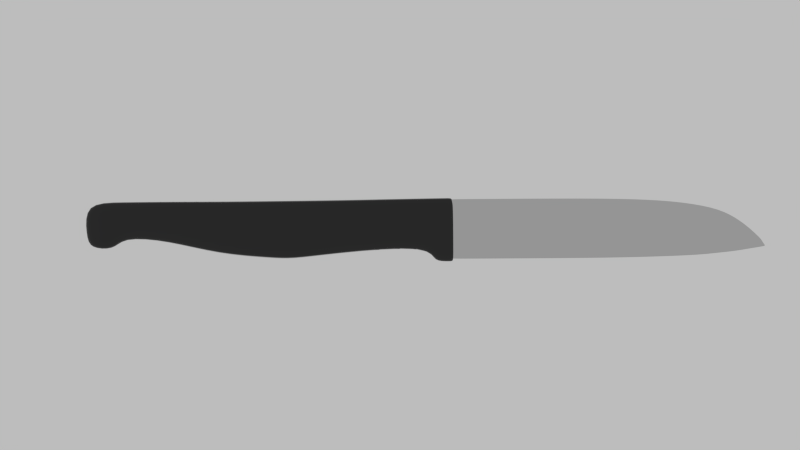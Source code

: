# Source: knife.blend  (saved by Blender 2.74.0; exported with 4.5.12 LTS)
import bpy
from mathutils import Matrix  # noqa: F401  (used for matrix-valued properties, if any)

bpy.ops.wm.read_factory_settings(use_empty=True)
scene = bpy.context.scene
scene.name = 'Scene'

# ---- collections
col_collection_1 = bpy.data.collections.new('Collection 1'); scene.collection.children.link(col_collection_1)

# ---- materials (node trees are filled in below, after node groups)
mat_handle = bpy.data.materials.new('handle')
mat_handle.alpha_threshold = 0.0
mat_handle.diffuse_color = (0.03106, 0.03106, 0.03106, 1.0)
mat_handle.roughness = 0.5
mat_handle.specular_intensity = 1.0
mat_steel = bpy.data.materials.new('steel')
mat_steel.alpha_threshold = 0.0
mat_steel.roughness = 0.5
mat_steel.specular_intensity = 1.0

# ---- material node trees
mat_handle.use_nodes = True; mat_handle.node_tree.nodes.clear()
_N = mat_handle.node_tree.nodes; _L = mat_handle.node_tree.links
n0 = _N.new('ShaderNodeOutputMaterial'); n0.name = 'Material Output.001'; n0.location = (1062, 133)
n1 = _N.new('ShaderNodeMixShader'); n1.name = 'Mix Shader.001'; n1.location = (897, 226)
n2 = _N.new('ShaderNodeBsdfAnisotropic'); n2.name = 'Glossy BSDF.001'; n2.location = (778, 44)
n2.distribution = 'GGX'
n2.inputs[0].default_value = (1.0, 1.0, 1.0, 1.0)
n2.inputs[1].default_value = 0.0
n3 = _N.new('ShaderNodeFresnel'); n3.name = 'Fresnel'; n3.location = (895, 379)
n3.inputs[0].default_value = 1.45
n4 = _N.new('ShaderNodeBsdfDiffuse'); n4.name = 'Diffuse BSDF.001'; n4.location = (638, 258)
n4.inputs[0].default_value = (0.007164, 0.007164, 0.007164, 1.0)
_L.new(n1.outputs[0], n0.inputs[0])
_L.new(n3.outputs[0], n1.inputs[0])
_L.new(n2.outputs[0], n1.inputs[2])
_L.new(n4.outputs[0], n1.inputs[1])
n0.is_active_output = True
mat_steel.use_nodes = True; mat_steel.node_tree.nodes.clear()
_N = mat_steel.node_tree.nodes; _L = mat_steel.node_tree.links
n0 = _N.new('ShaderNodeOutputMaterial'); n0.name = 'Material Output.001'; n0.location = (1062, 133)
n1 = _N.new('ShaderNodeFresnel'); n1.name = 'Fresnel'; n1.location = (895, 379)
n1.inputs[0].default_value = 1.45
n2 = _N.new('ShaderNodeBsdfAnisotropic'); n2.name = 'Glossy BSDF.001'; n2.location = (778, 44)
n2.distribution = 'GGX'
n2.inputs[0].default_value = (1.0, 1.0, 1.0, 1.0)
n2.inputs[1].default_value = 0.0
n3 = _N.new('ShaderNodeMixShader'); n3.name = 'Mix Shader.001'; n3.location = (897, 226)
n4 = _N.new('ShaderNodeMixShader'); n4.name = 'Mix Shader.002'; n4.location = (720, 209)
n5 = _N.new('ShaderNodeBsdfAnisotropic'); n5.name = 'Glossy BSDF.003'; n5.location = (536, 214)
n5.distribution = 'GGX'
n5.inputs[0].default_value = (0.1507, 0.1507, 0.1507, 1.0)
n5.inputs[1].default_value = 0.0
n6 = _N.new('ShaderNodeBsdfAnisotropic'); n6.name = 'Glossy BSDF.002'; n6.location = (532, 67)
n6.distribution = 'GGX'
n6.inputs[0].default_value = (1.0, 1.0, 1.0, 1.0)
n6.inputs[1].default_value = 0.0
_L.new(n3.outputs[0], n0.inputs[0])
_L.new(n1.outputs[0], n3.inputs[0])
_L.new(n2.outputs[0], n3.inputs[2])
_L.new(n4.outputs[0], n3.inputs[1])
_L.new(n5.outputs[0], n4.inputs[1])
_L.new(n6.outputs[0], n4.inputs[2])
n0.is_active_output = True

# ---- world
world_world = bpy.data.worlds.new('World'); scene.world = world_world
world_world.use_nodes = True; world_world.node_tree.nodes.clear()
_N = world_world.node_tree.nodes; _L = world_world.node_tree.links
n0 = _N.new('ShaderNodeOutputWorld'); n0.name = 'World Output'; n0.location = (300, 300)
n1 = _N.new('ShaderNodeBackground'); n1.name = 'Background'; n1.location = (10, 300)
n1.inputs[0].default_value = (0.5071, 0.5071, 0.5071, 1.0)
_L.new(n1.outputs[0], n0.inputs[0])
n0.is_active_output = True
world_world.color = (0.05088, 0.05088, 0.05088)
world_world.use_sun_shadow = False
world_world.sun_shadow_jitter_overblur = 0.0
world_world.cycles.sampling_method = 'MANUAL'
world_world.cycles.sample_map_resolution = 256

# ---- cameras
cam_camera = bpy.data.cameras.new('Camera')
cam_camera.clip_end = 100.0
cam_camera.lens = 35.0
cam_camera.sensor_width = 32.0
cam_camera.sensor_height = 18.0
cam_camera.ortho_scale = 7.314
cam_camera.dof.focus_distance = 0.0

# ---- lights
light_lamp = bpy.data.lights.new('Lamp', 'POINT')
light_lamp.transmission_factor = 0.0
light_lamp.cutoff_distance = 30.0
light_lamp.energy = 100.0
light_lamp.shadow_buffer_clip_start = 1.001
light_lamp.shadow_soft_size = 0.1
light_lamp.shadow_maximum_resolution = 0.006
light_lamp.use_absolute_resolution = True
light_lamp.cycles.use_multiple_importance_sampling = False

# ---- meshes
me_cube_001 = bpy.data.meshes.new('Cube.001')
me_cube_001.from_pydata([(-1.0, 0.3445, -1.0), (-1.0, 0.3445, 1.0), (-1.0, 1.0, -1.0), (-1.0, 1.0, 1.0), (1.0, 0.3445, -1.0), (1.0, 0.3445, 1.0), (1.0, 1.0, -1.0), (1.0, 1.0, 1.0), (-1.0, 0.3445, -0.5294), (-1.0, 1.0, -0.5294), (1.0, 1.0, -0.5294), (1.0, 0.3445, -0.5294), (-1.0, -6.013, -0.7178), (-1.0, -5.983, 1.0), (1.0, -5.983, 1.0), (1.0, -6.013, -0.7178), (-1.0, -4.488, -0.8633), (-1.0, -3.922, -0.9133), (-1.0, -2.751, -0.7656), (1.0, -2.751, -0.7656), (1.0, -3.922, -0.9133), (1.0, -4.488, -0.8633), (1.0, -1.47, 1.0), (1.0, -2.354, 1.0), (1.0, -4.168, 1.0), (-1.0, -1.47, 1.0), (-1.0, -2.354, 1.0), (-1.0, -4.168, 1.0), (-1.0, -9.937, -0.01534), (-1.0, -9.937, 1.0), (1.0, -9.937, 1.0), (1.0, -9.937, -0.01534), (-1.0, -7.307, 1.0), (-1.0, -7.497, -0.2779), (1.0, -7.497, -0.2779), (1.0, -7.307, 1.0), (-1.0, -8.822, -0.128), (1.0, -8.822, -0.128), (1.0, -8.808, 1.0), (-1.0, -8.808, 1.0), (-1.0, -9.818, -0.4244), (1.0, -9.818, -0.4244), (-1.0, -9.049, -0.4712), (1.0, -9.049, -0.4712), (-1.0, 0.9497, 1.0), (-1.0, 0.9497, -1.0), (1.0, 0.9497, 1.0), (1.0, 0.9497, -1.0), (1.0, 0.9497, -0.5294), (-1.0, 0.9497, -0.5294)], [], [(49, 9, 2, 45), (9, 10, 6, 2), (48, 11, 4, 47), (11, 8, 0, 4), (45, 2, 6, 47), (46, 7, 3, 44), (16, 21, 15, 12), (46, 5, 11, 48), (3, 7, 10, 9), (44, 3, 9, 49), (39, 36, 28, 29), (21, 24, 14, 15), (24, 27, 13, 14), (27, 16, 12, 13), (1, 8, 18, 25), (25, 18, 17, 26), (26, 17, 16, 27), (5, 1, 25, 22), (22, 25, 26, 23), (23, 26, 27, 24), (11, 5, 22, 19), (19, 22, 23, 20), (20, 23, 24, 21), (8, 11, 19, 18), (18, 19, 20, 17), (17, 20, 21, 16), (30, 29, 28, 31), (37, 31, 41, 43), (37, 38, 30, 31), (38, 39, 29, 30), (14, 13, 32, 35), (15, 14, 35, 34), (12, 15, 34, 33), (13, 12, 33, 32), (35, 32, 39, 38), (34, 35, 38, 37), (33, 34, 37, 36), (32, 33, 36, 39), (42, 43, 41, 40), (28, 36, 42, 40), (31, 28, 40, 41), (36, 37, 43, 42), (1, 44, 49, 8), (7, 46, 48, 10), (5, 46, 44, 1), (0, 45, 47, 4), (10, 48, 47, 6), (8, 49, 45, 0)])
me_cube_001.polygons.foreach_set('use_smooth', [True] * 48)
_uv = me_cube_001.uv_layers.new(name='UVMap')
_uv.uv.foreach_set('vector', [0.3529, 0.004603, 0.3529, 2.18e-08, 0.4, 0.0, 0.4, 0.004603, 0.8, 0.1398, 1.0, 0.1398, 1.0, 0.1829, 0.8, 0.1829, 0.4471, 0.004603, 0.4471, 0.05994, 0.4, 0.05994, 0.4, 0.004603, 0.9123, 0.5486, 0.9123, 0.7315, 0.8655, 0.7315, 0.8655, 0.5486, 0.805, 0.7315, 0.8, 0.7315, 0.8, 0.5486, 0.805, 0.5486, 0.0, 0.004603, 0.0, 1.09e-08, 0.2, 0.0, 0.2, 0.004603, 0.8, 0.3991, 0.6, 0.3991, 0.6, 0.2591, 0.8, 0.2591, 0.6, 0.004603, 0.6, 0.05994, 0.4471, 0.05994, 0.4471, 0.004603, 0.8, 2.18e-08, 1.0, 0.0, 1.0, 0.1398, 0.8, 0.1398, 0.2, 0.004603, 0.2, 3.815e-08, 0.3529, 2.18e-08, 0.3529, 0.004603, 0.2, 0.8968, 0.3128, 0.898, 0.3015, 1.0, 0.2, 1.0, 0.4137, 0.5017, 0.6, 0.4726, 0.6, 0.6384, 0.4282, 0.6413, 3.576e-08, 0.4726, 0.2, 0.4726, 0.2, 0.6384, 4.768e-08, 0.6384, 0.2, 0.4726, 0.3863, 0.5017, 0.3718, 0.6413, 0.2, 0.6384, 0.2, 0.05994, 0.3529, 0.05994, 0.3766, 0.343, 0.2, 0.2258, 0.2, 0.2258, 0.3766, 0.343, 0.3913, 0.4501, 0.2, 0.3067, 0.2, 0.3067, 0.3913, 0.4501, 0.3863, 0.5017, 0.2, 0.4726, 0.0, 0.05994, 0.2, 0.05994, 0.2, 0.2258, 1.192e-08, 0.2258, 1.192e-08, 0.2258, 0.2, 0.2258, 0.2, 0.3067, 2.384e-08, 0.3067, 2.384e-08, 0.3067, 0.2, 0.3067, 0.2, 0.4726, 3.576e-08, 0.4726, 0.4471, 0.05994, 0.6, 0.05994, 0.6, 0.2258, 0.4234, 0.343, 0.4234, 0.343, 0.6, 0.2258, 0.6, 0.3067, 0.4087, 0.4501, 0.4087, 0.4501, 0.6, 0.3067, 0.6, 0.4726, 0.4137, 0.5017, 0.8, 0.8389, 0.6, 0.8389, 0.6, 0.5572, 0.8, 0.5572, 0.8, 0.5572, 0.6, 0.5572, 0.6, 0.451, 0.8, 0.451, 0.8, 0.451, 0.6, 0.451, 0.6, 0.3991, 0.8, 0.3991, 0.9429, 0.1829, 0.9429, 0.3657, 0.8418, 0.3657, 0.8418, 0.1829, 0.4872, 0.898, 0.4985, 1.0, 0.4576, 0.9892, 0.4529, 0.9188, 0.4872, 0.898, 0.6, 0.8968, 0.6, 1.0, 0.4985, 1.0, 7.153e-08, 0.8968, 0.2, 0.8968, 0.2, 1.0, 8.345e-08, 1.0, 4.768e-08, 0.6384, 0.2, 0.6384, 0.2, 0.7596, 5.96e-08, 0.7596, 0.4282, 0.6413, 0.6, 0.6384, 0.6, 0.7596, 0.4722, 0.7769, 0.8, 0.2591, 0.6, 0.2591, 0.6, 0.1216, 0.8, 0.1216, 0.2, 0.6384, 0.3718, 0.6413, 0.3278, 0.7769, 0.2, 0.7596, 5.96e-08, 0.7596, 0.2, 0.7596, 0.2, 0.8968, 7.153e-08, 0.8968, 0.4722, 0.7769, 0.6, 0.7596, 0.6, 0.8968, 0.4872, 0.898, 0.8, 0.1216, 0.6, 0.1216, 0.6, 0.0, 0.8, 0.0, 0.2, 0.7596, 0.3278, 0.7769, 0.3128, 0.898, 0.2, 0.8968, 0.8, 0.5486, 0.8, 0.3657, 0.877, 0.3657, 0.877, 0.5486, 0.3015, 1.0, 0.3128, 0.898, 0.3471, 0.9188, 0.3424, 0.9892, 0.8418, 0.1829, 0.8418, 0.3657, 0.8, 0.3657, 0.8, 0.1829, 0.9123, 0.7315, 0.9123, 0.5486, 0.9466, 0.5486, 0.9466, 0.7315, 0.2, 0.05994, 0.2, 0.004603, 0.3529, 0.004603, 0.3529, 0.05994, 0.6, 2.18e-08, 0.6, 0.004603, 0.4471, 0.004603, 0.4471, 1.09e-08, 0.0, 0.05994, 0.0, 0.004603, 0.2, 0.004603, 0.2, 0.05994, 0.8655, 0.7315, 0.805, 0.7315, 0.805, 0.5486, 0.8655, 0.5486, 0.4471, 1.09e-08, 0.4471, 0.004603, 0.4, 0.004603, 0.4, 0.0, 0.3529, 0.05994, 0.3529, 0.004603, 0.4, 0.004603, 0.4, 0.05994])
me_cube_001.materials.append(mat_handle)
me_cube_001.use_remesh_preserve_volume = False
me_cube_001.use_remesh_preserve_attributes = False
me_cube_001.use_mirror_vertex_groups = False
me_cube_001.update()
me_cube = bpy.data.meshes.new('Cube')
me_cube.from_pydata([(0.2547, 1.0, -0.9898), (0.2547, -0.1069, -1.027), (-0.2547, -0.1069, -1.027), (-0.2547, 1.0, -0.9898), (1.0, 0.5944, 1.0), (1.0, -0.2508, 1.12), (-1.0, -0.2508, 1.12), (-1.0, 0.5944, 1.0), (0.2547, 1.892, -0.8644), (-0.2547, 1.892, -0.8644), (1.0, 1.991, 0.2828), (-1.0, 1.991, 0.2828), (-0.2547, 1.455, -0.9194), (-1.0, 1.496, 0.7415), (1.0, 1.496, 0.7415), (0.2547, 1.455, -0.9194), (0.2547, 2.258, -0.7715), (-0.2547, 2.258, -0.7715), (1.0, 2.259, -0.05239), (-0.9999, 2.259, -0.05239), (0.2547, -1.523, -1.042), (-0.2547, -1.523, -1.042), (0.9999, -1.586, 1.2), (-1.0, -1.586, 1.2), (0.2547, 2.656, -0.6853), (-0.2547, 2.656, -0.6853), (0.5763, 2.532, -0.4466), (-0.5761, 2.532, -0.4466), (0.2547, -5.046, -0.9698), (-0.2547, -5.046, -0.9698), (0.9999, -5.046, 1.24), (-1.0, -5.046, 1.24), (0.2547, -5.041, -0.9699), (0.9999, -5.041, 1.24), (-0.2547, -5.041, -0.9699), (-1.0, -5.041, 1.24), (0.9314, 0.6318, 0.8168), (0.9314, -0.2376, 0.9226), (-0.9314, -0.2376, 0.9226), (-0.9314, 0.6318, 0.8168), (0.9314, 1.982, 0.1772), (-0.9314, 1.982, 0.1772), (0.9314, 1.492, 0.5886), (-0.9314, 1.492, 0.5886), (0.9315, 2.259, -0.1186), (-0.9313, 2.259, -0.1186), (0.9313, -1.58, 0.9939), (-0.9315, -1.58, 0.9939), (0.5467, 2.543, -0.4686), (-0.5465, 2.543, -0.4686), (0.9313, -5.046, 1.037), (-0.9315, -5.046, 1.037), (-0.9315, -5.041, 1.037), (0.9313, -5.041, 1.037), (-0.3239, 1.458, -0.7653), (0.3239, -5.041, -0.7648), (0.3239, 0.9624, -0.8052), (0.3239, -0.1203, -0.8275), (-0.3239, -0.1203, -0.8275), (-0.3239, 0.9624, -0.8052), (0.3239, 1.902, -0.7579), (-0.3239, 1.902, -0.7579), (0.3239, 1.458, -0.7653), (0.3239, 2.258, -0.7048), (-0.3239, 2.258, -0.7048), (0.3239, -1.529, -0.8338), (-0.3239, -1.529, -0.8338), (0.2846, 2.644, -0.6631), (-0.2845, 2.644, -0.6631), (0.3239, -5.046, -0.7647), (-0.3239, -5.046, -0.7647), (-0.3239, -5.041, -0.7648)], [], [(0, 1, 2, 3), (4, 7, 6, 5), (36, 4, 5, 37), (37, 5, 22, 46), (38, 6, 7, 39), (43, 13, 11, 41), (60, 8, 16, 63), (62, 15, 8, 60), (15, 12, 9, 8), (13, 14, 10, 11), (7, 4, 14, 13), (0, 3, 12, 15), (56, 0, 15, 62), (39, 7, 13, 43), (63, 16, 24, 67), (8, 9, 17, 16), (11, 10, 18, 19), (41, 11, 19, 45), (53, 33, 30, 50), (2, 1, 20, 21), (58, 2, 21, 66), (5, 6, 23, 22), (67, 24, 25, 68), (16, 17, 25, 24), (19, 18, 26, 27), (45, 19, 27, 49), (50, 30, 31, 51), (34, 32, 28, 29), (33, 35, 31, 30), (71, 34, 29, 70), (66, 21, 34, 71), (22, 23, 35, 33), (21, 20, 32, 34), (46, 22, 33, 53), (65, 46, 53, 55), (23, 47, 52, 35), (35, 52, 51, 31), (69, 50, 51, 70), (64, 45, 49, 68), (26, 48, 49, 27), (6, 38, 47, 23), (55, 53, 50, 69), (61, 41, 45, 64), (18, 44, 48, 26), (59, 39, 43, 54), (4, 36, 42, 14), (14, 42, 40, 10), (10, 40, 44, 18), (54, 43, 41, 61), (58, 38, 39, 59), (57, 37, 46, 65), (56, 36, 37, 57), (0, 56, 57, 1), (1, 57, 65, 20), (2, 58, 59, 3), (12, 54, 61, 9), (3, 59, 54, 12), (9, 61, 64, 17), (32, 55, 69, 28), (17, 64, 68, 25), (28, 69, 70, 29), (20, 65, 55, 32), (47, 66, 71, 52), (52, 71, 70, 51), (48, 67, 68, 49), (38, 58, 66, 47), (44, 63, 67, 48), (36, 56, 62, 42), (42, 62, 60, 40), (40, 60, 63, 44)])
me_cube.polygons.foreach_set('use_smooth', [True] * 70)
_uv = me_cube.uv_layers.new(name='UVMap')
_uv.uv.foreach_set('vector', [1.0, 0.2135, 1.0, 0.3542, 0.9446, 0.3542, 0.9446, 0.2135, 0.727, 0.7174, 0.5095, 0.7174, 0.5095, 0.6088, 0.727, 0.6088, 0.4712, 0.2599, 0.4923, 0.265, 0.5031, 0.3728, 0.4806, 0.3708, 0.4806, 0.3708, 0.5031, 0.3728, 0.5095, 0.543, 0.486, 0.5418, 0.2258, 0.6125, 0.2484, 0.6104, 0.2376, 0.7183, 0.2165, 0.7234, 0.1951, 0.8334, 0.2133, 0.8337, 0.169, 0.898, 0.1554, 0.897, 0.2897, 0.09559, 0.276, 0.09665, 0.2855, 0.05042, 0.2953, 0.05041, 0.2885, 0.152, 0.2701, 0.1522, 0.276, 0.09665, 0.2897, 0.09559, 1.0, 0.155, 0.9446, 0.155, 0.9446, 0.09889, 1.0, 0.09889, 0.5095, 0.8348, 0.727, 0.8348, 0.727, 0.9035, 0.5095, 0.9035, 0.5095, 0.7174, 0.727, 0.7174, 0.727, 0.8348, 0.5095, 0.8348, 1.0, 0.2135, 0.9446, 0.2135, 0.9446, 0.155, 1.0, 0.155, 0.284, 0.2149, 0.2627, 0.2098, 0.2701, 0.1522, 0.2885, 0.152, 0.2165, 0.7234, 0.2376, 0.7183, 0.2133, 0.8337, 0.1951, 0.8334, 0.2953, 0.05041, 0.2855, 0.05042, 0.2944, 0.0, 0.2979, 0.001449, 1.0, 0.09889, 0.9446, 0.09889, 0.9446, 0.05149, 1.0, 0.05149, 0.5095, 0.9035, 0.727, 0.9035, 0.727, 0.9416, 0.5095, 0.9416, 0.1554, 0.897, 0.169, 0.898, 0.1365, 0.933, 0.1268, 0.9329, 0.4863, 0.9822, 0.5095, 0.9826, 0.5095, 0.9832, 0.4863, 0.9828, 0.9446, 0.3542, 1.0, 0.3542, 1.0, 0.5338, 0.9446, 0.5338, 0.02585, 0.6306, 0.003087, 0.6327, 0.0, 0.4526, 0.02364, 0.4514, 0.727, 0.6088, 0.5095, 0.6088, 0.5095, 0.4387, 0.727, 0.4387, 0.6492, 0.9983, 0.646, 1.0, 0.5905, 1.0, 0.5873, 0.9983, 1.0, 0.05149, 0.9446, 0.05149, 0.9446, 2.428e-07, 1.0, 0.0, 0.5095, 0.9416, 0.727, 0.9416, 0.6809, 0.9812, 0.5556, 0.9812, 0.1268, 0.9329, 0.1365, 0.933, 0.07811, 0.9676, 0.07456, 0.9691, 0.7345, 0.02589, 0.727, 6.069e-08, 0.9446, 0.0, 0.9371, 0.02589, 0.9446, 0.9789, 1.0, 0.9789, 1.0, 0.9795, 0.9446, 0.9795, 0.727, 0.0006058, 0.5095, 0.0006007, 0.5095, 0.0, 0.727, 5.22e-06, 0.02642, 0.004376, 0.00306, 0.004762, 0.003065, 0.004148, 0.02642, 0.003763, 0.02364, 0.4514, 0.0, 0.4526, 0.00306, 0.004762, 0.02642, 0.004376, 0.727, 0.4387, 0.5095, 0.4387, 0.5095, 0.0006007, 0.727, 0.0006058, 0.9446, 0.5338, 1.0, 0.5338, 1.0, 0.9789, 0.9446, 0.9789, 0.486, 0.5418, 0.5095, 0.543, 0.5095, 0.9826, 0.4863, 0.9822, 0.2784, 0.5318, 0.486, 0.5418, 0.4863, 0.9822, 0.2812, 0.9789, 0.2547, 0.4403, 0.2313, 0.4414, 0.2316, 0.0009858, 0.2547, 0.0006029, 0.2547, 0.0006029, 0.2316, 0.0009858, 0.2316, 0.0003819, 0.2547, 0.0, 0.8006, 0.2552, 0.7345, 0.02589, 0.9371, 0.02589, 0.871, 0.2552, 0.04056, 0.9328, 0.1268, 0.9329, 0.07456, 0.9691, 0.0432, 0.9818, 0.6809, 0.9812, 0.6777, 0.9829, 0.5588, 0.9829, 0.5556, 0.9812, 0.2484, 0.6104, 0.2258, 0.6125, 0.2313, 0.4414, 0.2547, 0.4403, 0.2812, 0.9789, 0.4863, 0.9822, 0.4863, 0.9828, 0.2812, 0.9795, 0.03495, 0.8876, 0.1554, 0.897, 0.1268, 0.9329, 0.04056, 0.9328, 0.3912, 0.05028, 0.3815, 0.05029, 0.3293, 0.01418, 0.3329, 0.01561, 0.02926, 0.7683, 0.2165, 0.7234, 0.1951, 0.8334, 0.03373, 0.8313, 0.4923, 0.265, 0.4712, 0.2599, 0.4498, 0.1498, 0.4681, 0.1496, 0.4681, 0.1496, 0.4498, 0.1498, 0.4101, 0.08627, 0.4237, 0.08522, 0.4237, 0.08522, 0.4101, 0.08627, 0.3815, 0.05029, 0.3912, 0.05028, 0.03373, 0.8313, 0.1951, 0.8334, 0.1554, 0.897, 0.03495, 0.8876, 0.02585, 0.6306, 0.2258, 0.6125, 0.2165, 0.7234, 0.02926, 0.7683, 0.2806, 0.3526, 0.4806, 0.3708, 0.486, 0.5418, 0.2784, 0.5318, 0.284, 0.2149, 0.4712, 0.2599, 0.4806, 0.3708, 0.2806, 0.3526, 0.2627, 0.2098, 0.284, 0.2149, 0.2806, 0.3526, 0.2578, 0.3505, 0.2578, 0.3505, 0.2806, 0.3526, 0.2784, 0.5318, 0.2547, 0.5307, 0.003087, 0.6327, 0.02585, 0.6306, 0.02926, 0.7683, 0.007952, 0.7734, 0.01535, 0.831, 0.03373, 0.8313, 0.03495, 0.8876, 0.02124, 0.8866, 0.007952, 0.7734, 0.02926, 0.7683, 0.03373, 0.8313, 0.01535, 0.831, 0.02124, 0.8866, 0.03495, 0.8876, 0.04056, 0.9328, 0.03074, 0.9328, 0.2578, 0.9785, 0.2812, 0.9789, 0.2812, 0.9795, 0.2578, 0.9791, 0.03074, 0.9328, 0.04056, 0.9328, 0.0432, 0.9818, 0.03963, 0.9832, 0.8081, 0.2813, 0.8006, 0.2552, 0.871, 0.2552, 0.8635, 0.2813, 0.2547, 0.5307, 0.2784, 0.5318, 0.2812, 0.9789, 0.2578, 0.9785, 0.2313, 0.4414, 0.02364, 0.4514, 0.02642, 0.004376, 0.2316, 0.0009858, 0.2316, 0.0009858, 0.02642, 0.004376, 0.02642, 0.003763, 0.2316, 0.0003819, 0.6777, 0.9829, 0.6492, 0.9983, 0.5873, 0.9983, 0.5588, 0.9829, 0.2258, 0.6125, 0.02585, 0.6306, 0.02364, 0.4514, 0.2313, 0.4414, 0.3815, 0.05029, 0.2953, 0.05041, 0.2979, 0.001449, 0.3293, 0.01418, 0.4712, 0.2599, 0.284, 0.2149, 0.2885, 0.152, 0.4498, 0.1498, 0.4498, 0.1498, 0.2885, 0.152, 0.2897, 0.09559, 0.4101, 0.08627, 0.4101, 0.08627, 0.2897, 0.09559, 0.2953, 0.05041, 0.3815, 0.05029])
me_cube.materials.append(mat_steel)
me_cube.use_remesh_preserve_volume = False
me_cube.use_remesh_preserve_attributes = False
me_cube.use_mirror_vertex_groups = False
me_cube.update()

# ---- objects
ob_cube_001 = bpy.data.objects.new('Cube.001', me_cube_001)
ob_cube = bpy.data.objects.new('Cube', me_cube)
ob_lamp = bpy.data.objects.new('Lamp', light_lamp)
ob_camera = bpy.data.objects.new('Camera', cam_camera)

# ---- transforms, parenting, visibility, modifiers, constraints
ob_cube_001.location = (0.7152, 0.1838, 3.453)
ob_cube_001.scale = (0.1576, 0.8003, 0.8003)
ob_cube_001.lineart.crease_threshold = 0.0
_m = ob_cube_001.modifiers.new('Subsurf', 'SUBSURF')
_m.uv_smooth = 'PRESERVE_CORNERS'
_m.quality = 2
_m.show_only_control_edges = False
ob_cube.location = (0.7152, 6.013, 3.364)
ob_cube.scale = (0.0724, 1.008, 0.6584)
ob_cube.lock_rotations_4d = False
ob_cube.empty_display_type = 'ARROWS'
ob_cube.lineart.crease_threshold = 0.0
_m = ob_cube.modifiers.new('Subsurf', 'SUBSURF')
_m.uv_smooth = 'PRESERVE_CORNERS'
_m.quality = 2
_m.show_only_control_edges = False
ob_lamp.location = (4.076, 11.7, 5.904)
ob_lamp.rotation_euler = (0.6503, 0.05522, 1.866)
ob_lamp.lock_rotations_4d = False
ob_lamp.empty_display_type = 'ARROWS'
ob_lamp.color = (0.0, 0.0, 0.0, 0.0)
ob_lamp.lineart.crease_threshold = 0.0
ob_camera.location = (21.61, -1.208, 5.622)
ob_camera.rotation_euler = (1.473, 0.0117, 1.526)
ob_camera.lock_rotations_4d = False
ob_camera.empty_display_type = 'ARROWS'
ob_camera.color = (0.0, 0.0, 0.0, 0.0)
ob_camera.display_type = 'WIRE'
ob_camera.lineart.crease_threshold = 0.0

# ---- collection membership
col_collection_1.objects.link(ob_cube_001)
col_collection_1.objects.link(ob_cube)
col_collection_1.objects.link(ob_lamp)
col_collection_1.objects.link(ob_camera)

# ---- scene / render settings (as saved in the file)
scene.camera = ob_camera
scene.frame_start = 1; scene.frame_end = 250; scene.frame_set(2)
scene.render.engine = 'CYCLES'
scene.render.image_settings.file_format = 'JPEG'
scene.render.image_settings.quality = 100
scene.render.resolution_percentage = 50
scene.render.dither_intensity = 0.0
scene.cycles.use_denoising = False
scene.cycles.samples = 100
scene.cycles.sampling_pattern = 'TABULATED_SOBOL'
scene.cycles.light_sampling_threshold = 0.0
scene.cycles.use_adaptive_sampling = False
scene.cycles.use_light_tree = False
scene.cycles.blur_glossy = 0.0
scene.cycles.pixel_filter_type = 'GAUSSIAN'
scene.cycles.sample_clamp_indirect = 0.0
scene.view_settings.view_transform = 'Standard'
bpy.context.view_layer.update()
